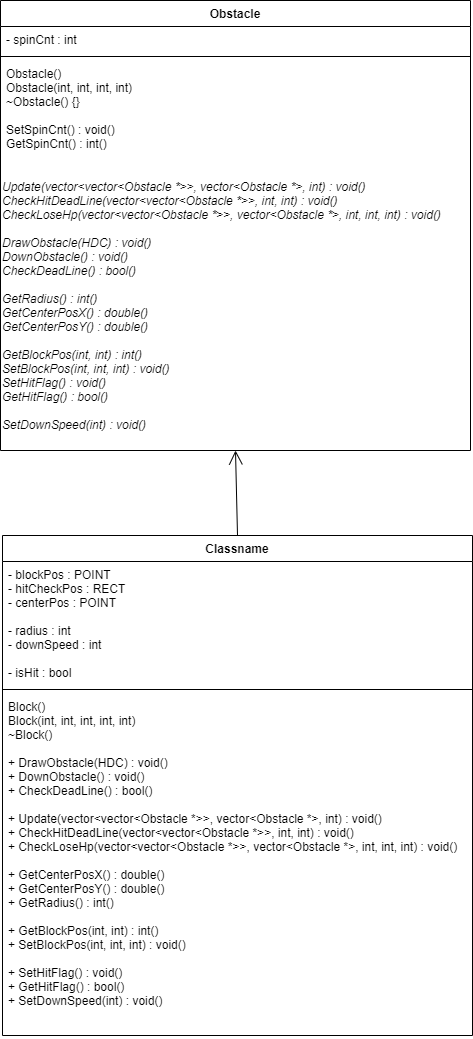

The diagram above was exported from draw.io. Its source (the exported page's mxGraphModel, read from the mxfile embedded in the PNG):
<mxGraphModel dx="1038" dy="499" grid="1" gridSize="10" guides="1" tooltips="1" connect="1" arrows="1" fold="1" page="1" pageScale="1" pageWidth="827" pageHeight="1169" math="0" shadow="0">
  <root>
    <mxCell id="G0zm3Z1kWHiK3rwox2K3-0" />
    <mxCell id="G0zm3Z1kWHiK3rwox2K3-1" parent="G0zm3Z1kWHiK3rwox2K3-0" />
    <mxCell id="G0zm3Z1kWHiK3rwox2K3-7" value="Classname" style="swimlane;fontStyle=1;align=center;verticalAlign=top;childLayout=stackLayout;horizontal=1;startSize=26;horizontalStack=0;resizeParent=1;resizeParentMax=0;resizeLast=0;collapsible=1;marginBottom=0;fillColor=none;" parent="G0zm3Z1kWHiK3rwox2K3-1" vertex="1">
      <mxGeometry x="180" y="585" width="470" height="500" as="geometry" />
    </mxCell>
    <mxCell id="G0zm3Z1kWHiK3rwox2K3-8" value="- blockPos : POINT&#10;- hitCheckPos : RECT&#10;- centerPos : POINT&#10;&#10;- radius : int&#10;- downSpeed : int&#10;&#10;- isHit : bool" style="text;strokeColor=none;fillColor=none;align=left;verticalAlign=top;spacingLeft=4;spacingRight=4;overflow=hidden;rotatable=0;points=[[0,0.5],[1,0.5]];portConstraint=eastwest;" parent="G0zm3Z1kWHiK3rwox2K3-7" vertex="1">
      <mxGeometry y="26" width="470" height="124" as="geometry" />
    </mxCell>
    <mxCell id="G0zm3Z1kWHiK3rwox2K3-9" value="" style="line;strokeWidth=1;fillColor=none;align=left;verticalAlign=middle;spacingTop=-1;spacingLeft=3;spacingRight=3;rotatable=0;labelPosition=right;points=[];portConstraint=eastwest;" parent="G0zm3Z1kWHiK3rwox2K3-7" vertex="1">
      <mxGeometry y="150" width="470" height="8" as="geometry" />
    </mxCell>
    <mxCell id="G0zm3Z1kWHiK3rwox2K3-10" value="Block()&#10;Block(int, int, int, int, int)&#10;~Block()&#10;&#10;+ DrawObstacle(HDC) : void()&#10;+ DownObstacle() : void()&#10;+ CheckDeadLine() : bool()&#10;&#10;+ Update(vector&lt;vector&lt;Obstacle *&gt;&gt;, vector&lt;Obstacle *&gt;, int) : void()&#10;+ CheckHitDeadLine(vector&lt;vector&lt;Obstacle *&gt;&gt;, int, int) : void()&#10;+ CheckLoseHp(vector&lt;vector&lt;Obstacle *&gt;&gt;, vector&lt;Obstacle *&gt;, int, int, int) : void()&#10;&#10;+ GetCenterPosX() : double()&#10;+ GetCenterPosY() : double()&#10;+ GetRadius() : int()&#10;&#10;+ GetBlockPos(int, int) : int()&#10;+ SetBlockPos(int, int, int) : void()&#10;&#10;+ SetHitFlag() : void()&#10;+ GetHitFlag() : bool()&#10;+ SetDownSpeed(int) : void()" style="text;strokeColor=none;fillColor=none;align=left;verticalAlign=top;spacingLeft=4;spacingRight=4;overflow=hidden;rotatable=0;points=[[0,0.5],[1,0.5]];portConstraint=eastwest;" parent="G0zm3Z1kWHiK3rwox2K3-7" vertex="1">
      <mxGeometry y="158" width="470" height="342" as="geometry" />
    </mxCell>
    <mxCell id="G0zm3Z1kWHiK3rwox2K3-2" value="Obstacle" style="swimlane;fontStyle=1;align=center;verticalAlign=top;childLayout=stackLayout;horizontal=1;startSize=26;horizontalStack=0;resizeParent=1;resizeParentMax=0;resizeLast=0;collapsible=1;marginBottom=0;fillColor=none;" parent="G0zm3Z1kWHiK3rwox2K3-1" vertex="1">
      <mxGeometry x="178" y="50" width="470" height="450" as="geometry" />
    </mxCell>
    <mxCell id="G0zm3Z1kWHiK3rwox2K3-3" value="- spinCnt : int" style="text;strokeColor=none;fillColor=none;align=left;verticalAlign=top;spacingLeft=4;spacingRight=4;overflow=hidden;rotatable=0;points=[[0,0.5],[1,0.5]];portConstraint=eastwest;" parent="G0zm3Z1kWHiK3rwox2K3-2" vertex="1">
      <mxGeometry y="26" width="470" height="26" as="geometry" />
    </mxCell>
    <mxCell id="G0zm3Z1kWHiK3rwox2K3-4" value="" style="line;strokeWidth=1;fillColor=none;align=left;verticalAlign=middle;spacingTop=-1;spacingLeft=3;spacingRight=3;rotatable=0;labelPosition=right;points=[];portConstraint=eastwest;" parent="G0zm3Z1kWHiK3rwox2K3-2" vertex="1">
      <mxGeometry y="52" width="470" height="8" as="geometry" />
    </mxCell>
    <mxCell id="G0zm3Z1kWHiK3rwox2K3-5" value="Obstacle()&#10;&#09;Obstacle(int, int, int, int)&#10;&#09;~Obstacle() {} &#10;&#10;SetSpinCnt() : void()&#10;GetSpinCnt() : int()" style="text;strokeColor=none;fillColor=none;align=left;verticalAlign=top;spacingLeft=4;spacingRight=4;overflow=hidden;rotatable=0;points=[[0,0.5],[1,0.5]];portConstraint=eastwest;" parent="G0zm3Z1kWHiK3rwox2K3-2" vertex="1">
      <mxGeometry y="60" width="470" height="100" as="geometry" />
    </mxCell>
    <mxCell id="G0zm3Z1kWHiK3rwox2K3-6" value="&lt;div&gt;&lt;i&gt;Update(vector&amp;lt;vector&amp;lt;Obstacle *&amp;gt;&amp;gt;, vector&amp;lt;Obstacle *&amp;gt;, int) : void()&lt;/i&gt;&lt;/div&gt;&lt;div&gt;&lt;i&gt;CheckHitDeadLine(vector&amp;lt;vector&amp;lt;Obstacle *&amp;gt;&amp;gt;, int, int) : void()&lt;/i&gt;&lt;/div&gt;&lt;div&gt;&lt;i&gt;CheckLoseHp(vector&amp;lt;vector&amp;lt;Obstacle *&amp;gt;&amp;gt;, vector&amp;lt;Obstacle *&amp;gt;, int, int, int) : void()&lt;/i&gt;&lt;/div&gt;&lt;div&gt;&lt;i&gt;&lt;br&gt;&lt;/i&gt;&lt;/div&gt;&lt;div&gt;&lt;i&gt;DrawObstacle(HDC) : void()&lt;/i&gt;&lt;/div&gt;&lt;div&gt;&lt;i&gt;DownObstacle() : void()&lt;/i&gt;&lt;/div&gt;&lt;div&gt;&lt;i&gt;CheckDeadLine() : bool()&lt;/i&gt;&lt;/div&gt;&lt;div&gt;&lt;i&gt;&lt;br&gt;&lt;/i&gt;&lt;/div&gt;&lt;div&gt;&lt;i&gt;GetRadius() : int()&lt;/i&gt;&lt;/div&gt;&lt;div&gt;&lt;i&gt;GetCenterPosX() : double()&lt;/i&gt;&lt;/div&gt;&lt;div&gt;&lt;i&gt;GetCenterPosY() : double()&lt;/i&gt;&lt;/div&gt;&lt;div&gt;&lt;i&gt;&lt;br&gt;&lt;/i&gt;&lt;/div&gt;&lt;div&gt;&lt;i&gt;GetBlockPos(int, int) : int()&lt;/i&gt;&lt;/div&gt;&lt;div&gt;&lt;i&gt;SetBlockPos(int, int, int) : void()&lt;/i&gt;&lt;/div&gt;&lt;div&gt;&lt;i&gt;SetHitFlag() : void()&lt;/i&gt;&lt;/div&gt;&lt;div&gt;&lt;i&gt;GetHitFlag() : bool()&lt;/i&gt;&lt;/div&gt;&lt;div&gt;&lt;i&gt;&lt;br&gt;&lt;/i&gt;&lt;/div&gt;&lt;div&gt;&lt;i&gt;SetDownSpeed(int) : void()&lt;/i&gt;&lt;/div&gt;" style="html=1;fillColor=none;align=left;strokeColor=none;" parent="G0zm3Z1kWHiK3rwox2K3-2" vertex="1">
      <mxGeometry y="160" width="470" height="290" as="geometry" />
    </mxCell>
    <mxCell id="G0zm3Z1kWHiK3rwox2K3-11" value="" style="endArrow=open;endFill=1;endSize=12;html=1;entryX=0.5;entryY=1;entryDx=0;entryDy=0;exitX=0.5;exitY=0;exitDx=0;exitDy=0;" parent="G0zm3Z1kWHiK3rwox2K3-1" source="G0zm3Z1kWHiK3rwox2K3-7" target="G0zm3Z1kWHiK3rwox2K3-6" edge="1">
      <mxGeometry width="160" relative="1" as="geometry">
        <mxPoint x="360" y="630" as="sourcePoint" />
        <mxPoint x="520" y="630" as="targetPoint" />
      </mxGeometry>
    </mxCell>
  </root>
</mxGraphModel>